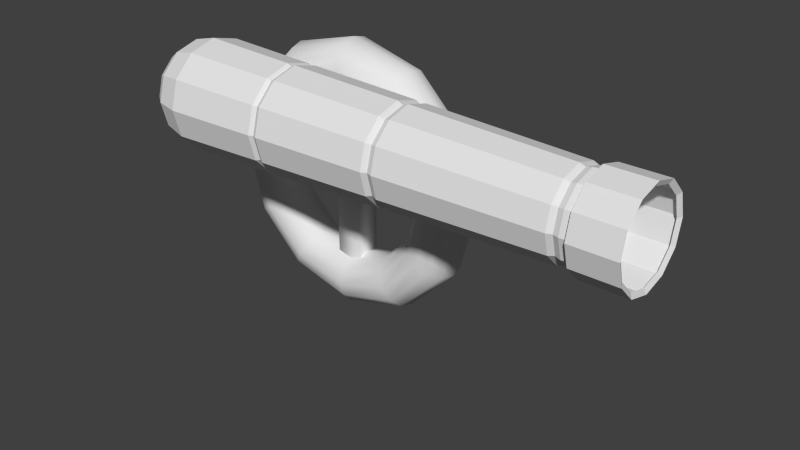 # Source: Cannon.blend  (saved by Blender 2.73.0; exported with 4.5.12 LTS)
import bpy
from mathutils import Matrix  # noqa: F401  (used for matrix-valued properties, if any)

bpy.ops.wm.read_factory_settings(use_empty=True)
scene = bpy.context.scene
scene.name = 'Scene'

# ---- collections
col_collection_1 = bpy.data.collections.new('Collection 1'); scene.collection.children.link(col_collection_1)

# ---- materials (node trees are filled in below, after node groups)
mat_material = bpy.data.materials.new('Material')
mat_material.alpha_threshold = 0.0
mat_material.use_transparent_shadow = False
mat_material.roughness = 0.5
mat_material.line_color = (0.0, 0.0, 0.0, 1.0)

# ---- material node trees

# ---- world
world_world = bpy.data.worlds.new('World'); scene.world = world_world
world_world.color = (0.05088, 0.05088, 0.05088)
world_world.use_sun_shadow = False
world_world.sun_shadow_jitter_overblur = 0.0
world_world.cycles.sampling_method = 'MANUAL'
world_world.cycles.sample_map_resolution = 256

# ---- meshes
me_circle = bpy.data.meshes.new('Circle')
me_circle.from_pydata([(7.983e-09, 0.6493, 9.243e-24), (-0.3246, 0.5623, 8.004e-24), (-0.5623, 0.3246, 4.621e-24), (-0.6493, -7.154e-08, 1.084e-30), (-0.5623, -0.3246, -4.621e-24), (-0.3246, -0.5623, -8.004e-24), (-9.005e-08, -0.6493, -9.243e-24), (0.3246, -0.5623, -8.004e-24), (0.5623, -0.3246, -4.621e-24), (0.6493, -3.45e-07, -2.809e-30), (0.5623, 0.3246, 4.621e-24), (0.3246, 0.5623, 8.004e-24), (-2.023e-07, 0.48, 4.881), (-0.24, 0.4157, 4.881), (-0.4157, 0.24, 4.881), (-0.48, -8.347e-08, 4.881), (-0.4157, -0.24, 4.881), (-0.24, -0.4157, 4.881), (-2.748e-07, -0.48, 4.881), (0.24, -0.4157, 4.881), (0.4157, -0.24, 4.881), (0.48, -2.856e-07, 4.881), (0.4157, 0.24, 4.881), (0.24, 0.4157, 4.881), (-2.229e-07, 0.48, 5.351), (-0.24, 0.4157, 5.351), (-0.4157, 0.24, 5.351), (-0.48, -8.172e-08, 5.351), (-0.4157, -0.24, 5.351), (-0.24, -0.4157, 5.351), (-2.954e-07, -0.48, 5.351), (0.24, -0.4157, 5.351), (0.4157, -0.24, 5.351), (0.48, -2.839e-07, 5.351), (0.4157, 0.24, 5.351), (0.24, 0.4157, 5.351), (-2.015e-07, 0.5381, 4.852), (-0.269, 0.466, 4.852), (-0.466, 0.269, 4.852), (-0.5381, -7.308e-08, 4.852), (-0.466, -0.269, 4.852), (-0.269, -0.466, 4.852), (-2.827e-07, -0.5381, 4.852), (0.269, -0.466, 4.852), (0.466, -0.269, 4.852), (0.5381, -2.997e-07, 4.852), (0.466, 0.269, 4.852), (0.269, 0.466, 4.852), (-2.245e-07, 0.5381, 5.38), (-0.269, 0.466, 5.38), (-0.466, 0.269, 5.38), (-0.5381, -7.112e-08, 5.38), (-0.466, -0.269, 5.38), (-0.269, -0.466, 5.38), (-3.058e-07, -0.5381, 5.38), (0.269, -0.466, 5.38), (0.466, -0.269, 5.38), (0.5381, -2.978e-07, 5.38), (0.466, 0.269, 5.38), (0.269, 0.466, 5.38), (0.2421, 0.4194, 4.757), (-1.97e-07, 0.4843, 4.757), (0.4194, 0.2421, 4.757), (0.4843, -2.871e-07, 4.757), (0.4194, -0.2421, 4.757), (0.2421, -0.4194, 4.757), (-2.701e-07, -0.4843, 4.757), (-0.2421, -0.4194, 4.757), (-0.4194, -0.2421, 4.757), (-0.4843, -8.317e-08, 4.757), (-0.4194, 0.2421, 4.757), (-0.2421, 0.4194, 4.757), (0.2444, 0.4233, 4.628), (0.4233, 0.2444, 4.628), (0.4888, -2.887e-07, 4.628), (0.4233, -0.2444, 4.628), (0.2444, -0.4233, 4.628), (-2.652e-07, -0.4888, 4.628), (-0.2444, -0.4233, 4.628), (-0.4233, -0.2444, 4.628), (-0.4888, -8.285e-08, 4.628), (-0.4233, 0.2444, 4.628), (-0.2444, 0.4233, 4.628), (-1.914e-07, 0.4888, 4.628), (-1.939e-07, 0.4646, 4.692), (0.2323, 0.4024, 4.692), (0.4024, 0.2323, 4.692), (0.4646, -2.82e-07, 4.692), (0.4024, -0.2323, 4.692), (0.2323, -0.4024, 4.692), (-2.641e-07, -0.4646, 4.692), (-0.2323, -0.4024, 4.692), (-0.4024, -0.2323, 4.692), (-0.4646, -8.632e-08, 4.692), (-0.4024, 0.2323, 4.692), (-0.2323, 0.4024, 4.692), (0.2795, 0.4841, 2.602), (0.4841, 0.2795, 2.602), (0.559, -3.134e-07, 2.602), (0.4841, -0.2795, 2.602), (0.2795, -0.4841, 2.602), (-1.886e-07, -0.559, 2.602), (-0.2795, -0.4841, 2.602), (-0.4841, -0.2795, 2.602), (-0.559, -7.79e-08, 2.602), (-0.4841, 0.2795, 2.602), (-0.2795, 0.4841, 2.602), (-1.041e-07, 0.559, 2.602), (-1.096e-07, 0.553, 2.73), (0.2765, 0.4789, 2.73), (0.4789, 0.2765, 2.73), (0.553, -3.114e-07, 2.73), (0.4789, -0.2765, 2.73), (0.2765, -0.4789, 2.73), (-1.931e-07, -0.553, 2.73), (-0.2765, -0.4789, 2.73), (-0.4789, -0.2765, 2.73), (-0.553, -7.85e-08, 2.73), (-0.4789, 0.2765, 2.73), (-0.2765, 0.4789, 2.73), (0.2647, 0.4585, 2.666), (0.4585, 0.2647, 2.666), (0.5294, -3.058e-07, 2.666), (0.4585, -0.2647, 2.666), (0.2647, -0.4585, 2.666), (-1.865e-07, -0.5294, 2.666), (-0.2647, -0.4585, 2.666), (-0.4585, -0.2647, 2.666), (-0.5294, -8.277e-08, 2.666), (-0.4585, 0.2647, 2.666), (-0.2647, 0.4585, 2.666), (-1.066e-07, 0.5294, 2.666), (0.3034, 0.5254, 1.227), (0.5254, 0.3034, 1.227), (0.6067, -3.301e-07, 1.227), (0.5254, -0.3034, 1.227), (0.3034, -0.5254, 1.227), (-1.365e-07, -0.6067, 1.227), (-0.3034, -0.5254, 1.227), (-0.5254, -0.3034, 1.227), (-0.6067, -7.454e-08, 1.227), (-0.5254, 0.3034, 1.227), (-0.3034, 0.5254, 1.227), (-4.488e-08, 0.6067, 1.227), (0.3046, 0.5276, 1.128), (0.5276, 0.3046, 1.128), (0.6092, -3.311e-07, 1.128), (0.5276, -0.3046, 1.128), (0.3046, -0.5276, 1.128), (-1.326e-07, -0.6092, 1.128), (-0.3046, -0.5276, 1.128), (-0.5276, -0.3046, 1.128), (-0.6092, -7.447e-08, 1.128), (-0.5276, 0.3046, 1.128), (-0.3046, 0.5276, 1.128), (-4.06e-08, 0.6092, 1.128), (-4.36e-08, 0.5839, 1.177), (0.2919, 0.5056, 1.177), (0.5056, 0.2919, 1.177), (0.5839, -3.244e-07, 1.177), (0.5056, -0.2919, 1.177), (0.2919, -0.5056, 1.177), (-1.318e-07, -0.5839, 1.177), (-0.2919, -0.5056, 1.177), (-0.5056, -0.2919, 1.177), (-0.5839, -7.844e-08, 1.177), (-0.5056, 0.2919, 1.177), (-0.2919, 0.5056, 1.177), (2.08e-08, 0.5763, -0.2886), (-0.2882, 0.4991, -0.2886), (-0.4991, 0.2882, -0.2886), (-0.5763, -8.398e-08, -0.2886), (-0.4991, -0.2882, -0.2886), (-0.2882, -0.4991, -0.2886), (-6.623e-08, -0.5763, -0.2886), (0.2882, -0.4991, -0.2886), (0.4991, -0.2882, -0.2886), (0.5763, -3.267e-07, -0.2886), (0.4991, 0.2882, -0.2886), (0.2882, 0.4991, -0.2886), (2.692e-08, 0.4508, -0.4577), (-0.2254, 0.3904, -0.4577), (-0.3904, 0.2254, -0.4577), (-0.4508, -1.04e-07, -0.4577), (-0.3904, -0.2254, -0.4577), (-0.2254, -0.3904, -0.4577), (-4.116e-08, -0.4508, -0.4577), (0.2254, -0.3904, -0.4577), (0.3904, -0.2254, -0.4577), (0.4508, -2.939e-07, -0.4577), (0.3904, 0.2254, -0.4577), (0.2254, 0.3904, -0.4577), (3.538e-08, 0.2791, -0.6249), (-0.1396, 0.2417, -0.6249), (-0.2417, 0.1396, -0.6249), (-0.2791, -1.329e-07, -0.6249), (-0.2417, -0.1396, -0.6249), (-0.1396, -0.2417, -0.6249), (-6.768e-09, -0.2791, -0.6249), (0.1396, -0.2417, -0.6249), (0.2417, -0.1396, -0.6249), (0.2791, -2.505e-07, -0.6249), (0.2417, 0.1396, -0.6249), (0.1396, 0.2417, -0.6249), (4.067e-08, 0.03316, -0.709), (-0.01658, 0.02872, -0.709), (-0.02872, 0.01658, -0.709), (-0.03316, -1.7e-07, -0.709), (-0.02872, -0.01658, -0.709), (-0.01658, -0.02872, -0.709), (3.567e-08, -0.03316, -0.709), (0.01658, -0.02872, -0.709), (0.02872, -0.01658, -0.709), (0.03316, -1.84e-07, -0.709), (0.02872, 0.01658, -0.709), (0.01658, 0.02872, -0.709)], [], [(60, 61, 12, 23), (62, 60, 23, 22), (63, 62, 22, 21), (64, 63, 21, 20), (65, 64, 20, 19), (66, 65, 19, 18), (67, 66, 18, 17), (68, 67, 17, 16), (69, 68, 16, 15), (70, 69, 15, 14), (71, 70, 14, 13), (61, 71, 13, 12), (23, 12, 36, 47), (12, 13, 37, 36), (34, 33, 57, 58), (25, 24, 48, 49), (14, 15, 39, 38), (24, 35, 59, 48), (27, 26, 50, 51), (16, 17, 41, 40), (18, 19, 43, 42), (29, 28, 52, 53), (20, 21, 45, 44), (31, 30, 54, 55), (47, 36, 48, 59), (46, 47, 59, 58), (45, 46, 58, 57), (44, 45, 57, 56), (43, 44, 56, 55), (42, 43, 55, 54), (41, 42, 54, 53), (40, 41, 53, 52), (39, 40, 52, 51), (38, 39, 51, 50), (37, 38, 50, 49), (36, 37, 49, 48), (32, 31, 55, 56), (21, 22, 46, 45), (30, 29, 53, 54), (19, 20, 44, 43), (17, 18, 42, 41), (28, 27, 51, 52), (15, 16, 40, 39), (26, 25, 49, 50), (35, 34, 58, 59), (13, 14, 38, 37), (33, 32, 56, 57), (22, 23, 47, 46), (84, 95, 71, 61), (95, 94, 70, 71), (94, 93, 69, 70), (93, 92, 68, 69), (92, 91, 67, 68), (91, 90, 66, 67), (90, 89, 65, 66), (89, 88, 64, 65), (88, 87, 63, 64), (87, 86, 62, 63), (86, 85, 60, 62), (85, 84, 61, 60), (109, 108, 83, 72), (110, 109, 72, 73), (111, 110, 73, 74), (112, 111, 74, 75), (113, 112, 75, 76), (114, 113, 76, 77), (115, 114, 77, 78), (116, 115, 78, 79), (117, 116, 79, 80), (118, 117, 80, 81), (119, 118, 81, 82), (108, 119, 82, 83), (72, 83, 84, 85), (73, 72, 85, 86), (74, 73, 86, 87), (75, 74, 87, 88), (76, 75, 88, 89), (77, 76, 89, 90), (78, 77, 90, 91), (79, 78, 91, 92), (80, 79, 92, 93), (81, 80, 93, 94), (82, 81, 94, 95), (83, 82, 95, 84), (143, 142, 106, 107), (142, 141, 105, 106), (141, 140, 104, 105), (140, 139, 103, 104), (139, 138, 102, 103), (138, 137, 101, 102), (137, 136, 100, 101), (136, 135, 99, 100), (135, 134, 98, 99), (134, 133, 97, 98), (133, 132, 96, 97), (132, 143, 107, 96), (131, 130, 119, 108), (130, 129, 118, 119), (129, 128, 117, 118), (128, 127, 116, 117), (127, 126, 115, 116), (126, 125, 114, 115), (125, 124, 113, 114), (124, 123, 112, 113), (123, 122, 111, 112), (122, 121, 110, 111), (121, 120, 109, 110), (120, 131, 108, 109), (96, 107, 131, 120), (97, 96, 120, 121), (98, 97, 121, 122), (99, 98, 122, 123), (100, 99, 123, 124), (101, 100, 124, 125), (102, 101, 125, 126), (103, 102, 126, 127), (104, 103, 127, 128), (105, 104, 128, 129), (106, 105, 129, 130), (107, 106, 130, 131), (157, 156, 143, 132), (158, 157, 132, 133), (159, 158, 133, 134), (160, 159, 134, 135), (161, 160, 135, 136), (162, 161, 136, 137), (163, 162, 137, 138), (164, 163, 138, 139), (165, 164, 139, 140), (166, 165, 140, 141), (167, 166, 141, 142), (156, 167, 142, 143), (0, 1, 154, 155), (1, 2, 153, 154), (2, 3, 152, 153), (3, 4, 151, 152), (4, 5, 150, 151), (5, 6, 149, 150), (6, 7, 148, 149), (7, 8, 147, 148), (8, 9, 146, 147), (9, 10, 145, 146), (10, 11, 144, 145), (11, 0, 155, 144), (155, 154, 167, 156), (154, 153, 166, 167), (153, 152, 165, 166), (152, 151, 164, 165), (151, 150, 163, 164), (150, 149, 162, 163), (149, 148, 161, 162), (148, 147, 160, 161), (147, 146, 159, 160), (146, 145, 158, 159), (145, 144, 157, 158), (144, 155, 156, 157), (0, 11, 179, 168), (11, 10, 178, 179), (10, 9, 177, 178), (9, 8, 176, 177), (8, 7, 175, 176), (7, 6, 174, 175), (6, 5, 173, 174), (5, 4, 172, 173), (4, 3, 171, 172), (3, 2, 170, 171), (2, 1, 169, 170), (1, 0, 168, 169), (168, 179, 191, 180), (179, 178, 190, 191), (178, 177, 189, 190), (177, 176, 188, 189), (176, 175, 187, 188), (175, 174, 186, 187), (174, 173, 185, 186), (173, 172, 184, 185), (172, 171, 183, 184), (171, 170, 182, 183), (170, 169, 181, 182), (169, 168, 180, 181), (180, 191, 203, 192), (191, 190, 202, 203), (190, 189, 201, 202), (189, 188, 200, 201), (188, 187, 199, 200), (187, 186, 198, 199), (186, 185, 197, 198), (185, 184, 196, 197), (184, 183, 195, 196), (183, 182, 194, 195), (182, 181, 193, 194), (181, 180, 192, 193), (192, 203, 215, 204), (203, 202, 214, 215), (202, 201, 213, 214), (201, 200, 212, 213), (200, 199, 211, 212), (199, 198, 210, 211), (198, 197, 209, 210), (197, 196, 208, 209), (196, 195, 207, 208), (195, 194, 206, 207), (194, 193, 205, 206), (193, 192, 204, 205), (205, 204, 215, 214, 213, 212, 211, 210, 209, 208, 207, 206)])
me_circle.use_remesh_preserve_volume = False
me_circle.use_remesh_preserve_attributes = False
me_circle.use_mirror_vertex_groups = False
me_circle.update()
me_cube_001 = bpy.data.meshes.new('Cube.001')
me_cube_001.from_pydata([(1.0, 1.0, -1.0), (1.0, -1.0, -1.0), (-1.0, -1.0, -1.0), (-1.0, 1.0, -1.0), (1.0, 1.0, 1.0), (1.0, -1.0, 1.0), (-1.0, -1.0, 1.0), (-1.0, 1.0, 1.0)], [], [(0, 1, 2, 3), (4, 7, 6, 5), (0, 4, 5, 1), (1, 5, 6, 2), (2, 6, 7, 3), (4, 0, 3, 7)])
me_cube_001.polygons.foreach_set('use_smooth', [True] * 6)
me_cube_001.materials.append(mat_material)
me_cube_001.use_remesh_preserve_volume = False
me_cube_001.use_remesh_preserve_attributes = False
me_cube_001.use_mirror_vertex_groups = False
me_cube_001.update()
me_torus = bpy.data.meshes.new('Torus')
me_torus.from_pydata([(1.25, 0.0, 0.0), (1.217, 0.0, 0.125), (1.125, 0.0, 0.2165), (1.0, 0.0, 0.25), (0.875, 0.0, 0.2165), (0.7835, 0.0, 0.125), (0.75, 0.0, 3.062e-17), (0.7835, 0.0, -0.125), (0.875, 0.0, -0.2165), (1.0, 0.0, -0.25), (1.125, 0.0, -0.2165), (1.217, 0.0, -0.125), (1.083, 0.625, 0.0), (1.054, 0.6083, 0.125), (0.9743, 0.5625, 0.2165), (0.866, 0.5, 0.25), (0.7578, 0.4375, 0.2165), (0.6785, 0.3917, 0.125), (0.6495, 0.375, 3.062e-17), (0.6785, 0.3917, -0.125), (0.7578, 0.4375, -0.2165), (0.866, 0.5, -0.25), (0.9743, 0.5625, -0.2165), (1.054, 0.6083, -0.125), (0.625, 1.083, 0.0), (0.6083, 1.054, 0.125), (0.5625, 0.9743, 0.2165), (0.5, 0.866, 0.25), (0.4375, 0.7578, 0.2165), (0.3917, 0.6785, 0.125), (0.375, 0.6495, 3.062e-17), (0.3917, 0.6785, -0.125), (0.4375, 0.7578, -0.2165), (0.5, 0.866, -0.25), (0.5625, 0.9743, -0.2165), (0.6083, 1.054, -0.125), (5.96e-08, 1.25, 0.0), (1.192e-07, 1.217, 0.125), (1.192e-07, 1.125, 0.2165), (8.941e-08, 1.0, 0.25), (8.941e-08, 0.875, 0.2165), (5.96e-08, 0.7835, 0.125), (8.941e-08, 0.75, 3.062e-17), (5.96e-08, 0.7835, -0.125), (8.941e-08, 0.875, -0.2165), (8.941e-08, 1.0, -0.25), (1.192e-07, 1.125, -0.2165), (1.192e-07, 1.217, -0.125), (-0.625, 1.083, 0.0), (-0.6083, 1.054, 0.125), (-0.5625, 0.9743, 0.2165), (-0.5, 0.866, 0.25), (-0.4375, 0.7578, 0.2165), (-0.3917, 0.6785, 0.125), (-0.375, 0.6495, 3.062e-17), (-0.3917, 0.6785, -0.125), (-0.4375, 0.7578, -0.2165), (-0.5, 0.866, -0.25), (-0.5625, 0.9743, -0.2165), (-0.6083, 1.054, -0.125), (-1.083, 0.625, 0.0), (-1.054, 0.6083, 0.125), (-0.9743, 0.5625, 0.2165), (-0.866, 0.5, 0.25), (-0.7578, 0.4375, 0.2165), (-0.6785, 0.3917, 0.125), (-0.6495, 0.375, 3.062e-17), (-0.6785, 0.3917, -0.125), (-0.7578, 0.4375, -0.2165), (-0.866, 0.5, -0.25), (-0.9743, 0.5625, -0.2165), (-1.054, 0.6083, -0.125), (-1.25, 1.093e-07, 0.0), (-1.217, 1.064e-07, 0.125), (-1.125, 9.835e-08, 0.2165), (-1.0, 8.742e-08, 0.25), (-0.875, 7.649e-08, 0.2165), (-0.7835, 6.85e-08, 0.125), (-0.75, 6.557e-08, 3.062e-17), (-0.7835, 6.85e-08, -0.125), (-0.875, 7.649e-08, -0.2165), (-1.0, 8.742e-08, -0.25), (-1.125, 9.835e-08, -0.2165), (-1.217, 1.064e-07, -0.125), (-1.083, -0.625, 0.0), (-1.054, -0.6083, 0.125), (-0.9743, -0.5625, 0.2165), (-0.866, -0.5, 0.25), (-0.7578, -0.4375, 0.2165), (-0.6785, -0.3917, 0.125), (-0.6495, -0.375, 3.062e-17), (-0.6785, -0.3917, -0.125), (-0.7578, -0.4375, -0.2165), (-0.866, -0.5, -0.25), (-0.9743, -0.5625, -0.2165), (-1.054, -0.6083, -0.125), (-0.625, -1.083, 0.0), (-0.6083, -1.054, 0.125), (-0.5625, -0.9743, 0.2165), (-0.5, -0.866, 0.25), (-0.4375, -0.7578, 0.2165), (-0.3917, -0.6785, 0.125), (-0.375, -0.6495, 3.062e-17), (-0.3917, -0.6785, -0.125), (-0.4375, -0.7578, -0.2165), (-0.5, -0.866, -0.25), (-0.5625, -0.9743, -0.2165), (-0.6083, -1.054, -0.125), (5.96e-08, -1.25, 0.0), (1.192e-07, -1.217, 0.125), (1.192e-07, -1.125, 0.2165), (8.941e-08, -1.0, 0.25), (8.941e-08, -0.875, 0.2165), (5.96e-08, -0.7835, 0.125), (8.941e-08, -0.75, 3.062e-17), (5.96e-08, -0.7835, -0.125), (8.941e-08, -0.875, -0.2165), (8.941e-08, -1.0, -0.25), (1.192e-07, -1.125, -0.2165), (1.192e-07, -1.217, -0.125), (0.625, -1.083, 0.0), (0.6083, -1.054, 0.125), (0.5625, -0.9743, 0.2165), (0.5, -0.866, 0.25), (0.4375, -0.7578, 0.2165), (0.3917, -0.6785, 0.125), (0.375, -0.6495, 3.062e-17), (0.3917, -0.6785, -0.125), (0.4375, -0.7578, -0.2165), (0.5, -0.866, -0.25), (0.5625, -0.9743, -0.2165), (0.6083, -1.054, -0.125), (1.083, -0.625, 0.0), (1.054, -0.6083, 0.125), (0.9743, -0.5625, 0.2165), (0.866, -0.5, 0.25), (0.7578, -0.4375, 0.2165), (0.6785, -0.3917, 0.125), (0.6495, -0.375, 3.062e-17), (0.6785, -0.3917, -0.125), (0.7578, -0.4375, -0.2165), (0.866, -0.5, -0.25), (0.9743, -0.5625, -0.2165), (1.054, -0.6083, -0.125)], [], [(0, 12, 13, 1), (1, 13, 14, 2), (2, 14, 15, 3), (3, 15, 16, 4), (4, 16, 17, 5), (5, 17, 18, 6), (6, 18, 19, 7), (7, 19, 20, 8), (8, 20, 21, 9), (9, 21, 22, 10), (10, 22, 23, 11), (0, 11, 23, 12), (12, 24, 25, 13), (13, 25, 26, 14), (14, 26, 27, 15), (15, 27, 28, 16), (16, 28, 29, 17), (17, 29, 30, 18), (18, 30, 31, 19), (19, 31, 32, 20), (20, 32, 33, 21), (21, 33, 34, 22), (22, 34, 35, 23), (23, 35, 24, 12), (24, 36, 37, 25), (25, 37, 38, 26), (26, 38, 39, 27), (27, 39, 40, 28), (28, 40, 41, 29), (29, 41, 42, 30), (30, 42, 43, 31), (31, 43, 44, 32), (32, 44, 45, 33), (33, 45, 46, 34), (34, 46, 47, 35), (35, 47, 36, 24), (36, 48, 49, 37), (37, 49, 50, 38), (38, 50, 51, 39), (39, 51, 52, 40), (40, 52, 53, 41), (41, 53, 54, 42), (42, 54, 55, 43), (43, 55, 56, 44), (44, 56, 57, 45), (45, 57, 58, 46), (46, 58, 59, 47), (47, 59, 48, 36), (48, 60, 61, 49), (49, 61, 62, 50), (50, 62, 63, 51), (51, 63, 64, 52), (52, 64, 65, 53), (53, 65, 66, 54), (54, 66, 67, 55), (55, 67, 68, 56), (56, 68, 69, 57), (57, 69, 70, 58), (58, 70, 71, 59), (59, 71, 60, 48), (60, 72, 73, 61), (61, 73, 74, 62), (62, 74, 75, 63), (63, 75, 76, 64), (64, 76, 77, 65), (65, 77, 78, 66), (66, 78, 79, 67), (67, 79, 80, 68), (68, 80, 81, 69), (69, 81, 82, 70), (70, 82, 83, 71), (71, 83, 72, 60), (72, 84, 85, 73), (73, 85, 86, 74), (74, 86, 87, 75), (75, 87, 88, 76), (76, 88, 89, 77), (77, 89, 90, 78), (78, 90, 91, 79), (79, 91, 92, 80), (80, 92, 93, 81), (81, 93, 94, 82), (82, 94, 95, 83), (83, 95, 84, 72), (84, 96, 97, 85), (85, 97, 98, 86), (86, 98, 99, 87), (87, 99, 100, 88), (88, 100, 101, 89), (89, 101, 102, 90), (90, 102, 103, 91), (91, 103, 104, 92), (92, 104, 105, 93), (93, 105, 106, 94), (94, 106, 107, 95), (95, 107, 96, 84), (96, 108, 109, 97), (97, 109, 110, 98), (98, 110, 111, 99), (99, 111, 112, 100), (100, 112, 113, 101), (101, 113, 114, 102), (102, 114, 115, 103), (103, 115, 116, 104), (104, 116, 117, 105), (105, 117, 118, 106), (106, 118, 119, 107), (107, 119, 108, 96), (108, 120, 121, 109), (109, 121, 122, 110), (110, 122, 123, 111), (111, 123, 124, 112), (112, 124, 125, 113), (113, 125, 126, 114), (114, 126, 127, 115), (115, 127, 128, 116), (116, 128, 129, 117), (117, 129, 130, 118), (118, 130, 131, 119), (119, 131, 120, 108), (120, 132, 133, 121), (121, 133, 134, 122), (122, 134, 135, 123), (123, 135, 136, 124), (124, 136, 137, 125), (125, 137, 138, 126), (126, 138, 139, 127), (127, 139, 140, 128), (128, 140, 141, 129), (129, 141, 142, 130), (130, 142, 143, 131), (131, 143, 132, 120), (132, 0, 1, 133), (133, 1, 2, 134), (134, 2, 3, 135), (135, 3, 4, 136), (136, 4, 5, 137), (137, 5, 6, 138), (138, 6, 7, 139), (139, 7, 8, 140), (140, 8, 9, 141), (141, 9, 10, 142), (142, 10, 11, 143), (143, 11, 0, 132)])
me_torus.polygons.foreach_set('use_smooth', [True] * 144)
me_torus.use_remesh_preserve_volume = False
me_torus.use_remesh_preserve_attributes = False
me_torus.use_mirror_vertex_groups = False
me_torus.update()
me_cube = bpy.data.meshes.new('Cube')
me_cube.from_pydata([(1.0, 1.0, -1.0), (1.0, -1.0, -1.0), (-1.0, -1.0, -1.0), (-1.0, 1.0, -1.0), (1.0, 1.0, 1.0), (1.0, -1.0, 1.0), (-1.0, -1.0, 1.0), (-1.0, 1.0, 1.0)], [], [(0, 1, 2, 3), (4, 7, 6, 5), (0, 4, 5, 1), (1, 5, 6, 2), (2, 6, 7, 3), (4, 0, 3, 7)])
me_cube.polygons.foreach_set('use_smooth', [True] * 6)
me_cube.materials.append(mat_material)
me_cube.use_remesh_preserve_volume = False
me_cube.use_remesh_preserve_attributes = False
me_cube.use_mirror_vertex_groups = False
me_cube.update()

# ---- objects
ob_muzzle = bpy.data.objects.new('Muzzle', me_circle)
ob_cube_001 = bpy.data.objects.new('Cube.001', me_cube_001)
ob_wheel = bpy.data.objects.new('Wheel', me_torus)
ob_cube = bpy.data.objects.new('Cube', me_cube)

# ---- transforms, parenting, visibility, modifiers, constraints
ob_muzzle.location = (-1.501, 1.47, 0.8467)
ob_muzzle.rotation_euler = (3.725e-09, 1.571, 0.0)
ob_muzzle.lineart.crease_threshold = 0.0
ob_cube_001.location = (-0.423, 2.498, -0.1761)
ob_cube_001.rotation_euler = (0.0, 1.571, 0.0)
ob_cube_001.scale = (0.1636, 0.1494, 1.092)
ob_cube_001.lock_rotations_4d = False
ob_cube_001.empty_display_type = 'ARROWS'
ob_cube_001.lineart.crease_threshold = 0.0
ob_wheel.location = (-0.3748, 2.498, -0.1589)
ob_wheel.rotation_euler = (1.571, -0.0, 0.0)
ob_wheel.scale = (1.323, 1.323, 1.323)
ob_wheel.lineart.crease_threshold = 0.0
ob_cube.location = (-0.3777, 2.497, -0.1826)
ob_cube.scale = (0.1636, 0.1494, 1.092)
ob_cube.lock_rotations_4d = False
ob_cube.empty_display_type = 'ARROWS'
ob_cube.lineart.crease_threshold = 0.0

# ---- collection membership
col_collection_1.objects.link(ob_muzzle)
col_collection_1.objects.link(ob_cube_001)
col_collection_1.objects.link(ob_wheel)
col_collection_1.objects.link(ob_cube)

# ---- scene / render settings (as saved in the file)
scene.frame_start = 1; scene.frame_end = 250; scene.frame_set(1)
scene.render.engine = 'BLENDER_EEVEE_NEXT'
scene.render.resolution_percentage = 50
scene.render.dither_intensity = 0.0
scene.cycles.use_denoising = False
scene.cycles.samples = 10
scene.cycles.sampling_pattern = 'TABULATED_SOBOL'
scene.cycles.light_sampling_threshold = 0.0
scene.cycles.use_adaptive_sampling = False
scene.cycles.use_light_tree = False
scene.cycles.blur_glossy = 0.0
scene.cycles.pixel_filter_type = 'GAUSSIAN'
scene.cycles.sample_clamp_indirect = 0.0
scene.view_settings.view_transform = 'Standard'
bpy.context.view_layer.update()

# ---- added for rendering (the .blend has no active camera and no usable light): camera, sun
cam_auto = bpy.data.cameras.new('AutoCamera')
cam_auto.lens = 50.0
cam_auto.sensor_width = 36.0
cam_auto.clip_end = 1000.0
ob_auto_camera = bpy.data.objects.new('AutoCamera', cam_auto)
scene.collection.objects.link(ob_auto_camera)
ob_auto_camera.location = (7.51028, -6.18609, 5.18189)
ob_auto_camera.rotation_euler = (1.09748, -7.21219e-08, 0.694738)
scene.camera = ob_auto_camera
light_auto_sun = bpy.data.lights.new('AutoSun', 'SUN')
light_auto_sun.energy = 3.0
light_auto_sun.angle = 0.0523599
ob_auto_sun = bpy.data.objects.new('AutoSun', light_auto_sun)
scene.collection.objects.link(ob_auto_sun)
ob_auto_sun.rotation_euler = (0.872665, 0.174533, 0.523599)
bpy.context.view_layer.update()
